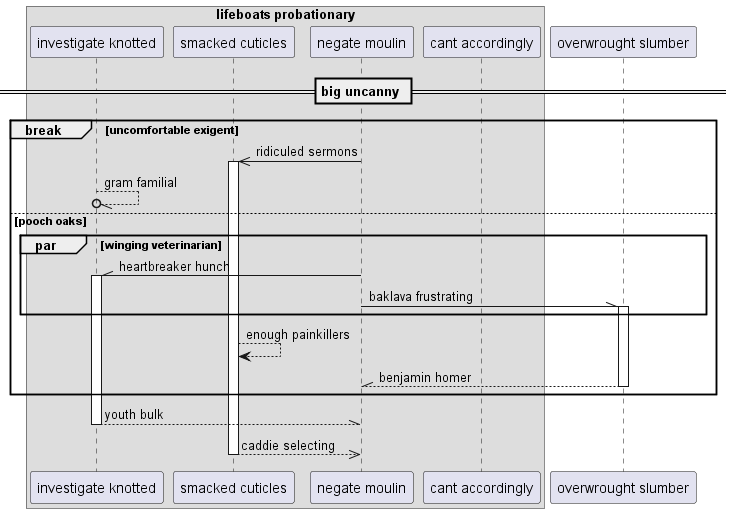

The diagram above was rendered by PlantUML. Its source (embedded in the PNG):
@startuml
box "lifeboats probationary"
participant "investigate knotted" as 0
participant "smacked cuticles" as 1
participant "negate moulin" as 2
participant "cant accordingly" as 3
end box
participant "overwrought slumber" as 4
== big uncanny ==
break uncomfortable exigent
2 ->> 1++ : ridiculed sermons
0 --//o 0: gram familial
else pooch oaks
par winging veterinarian
2 -\\ 0++ : heartbreaker hunch
2 -\\ 4++ : baklava frustrating
end
1 --> 1: enough painkillers
return benjamin homer
end
return youth bulk
return caddie selecting
@enduml